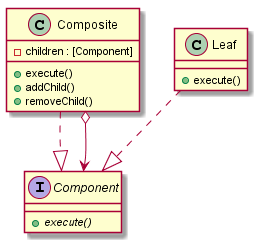

The diagram above was rendered by PlantUML. Its source (embedded in the PNG):
@startuml

  interface Component{
    + {abstract} execute()
  }

  class Composite{
    - children : [Component]
    + execute()
    + addChild()
    + removeChild()
  }

  class Leaf{
    +execute()
  }

  Composite ..|> Component
  Leaf ..|> Component
  Composite o--> Component
@enduml